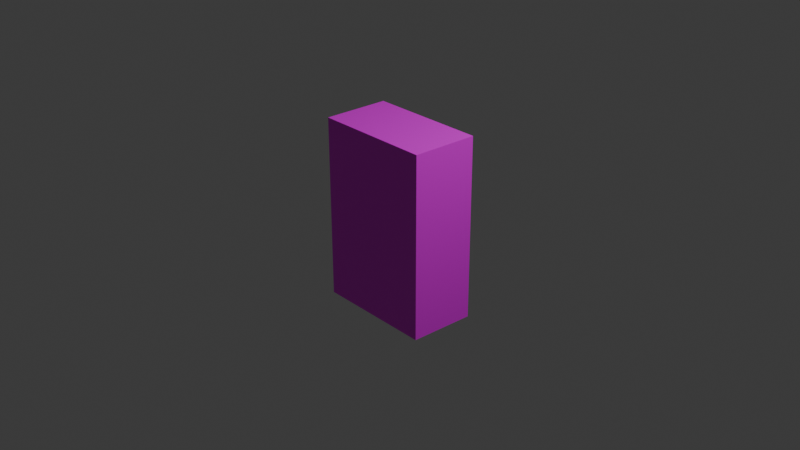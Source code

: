 # Source: uv-try.blend  (saved by Blender 4.0.36; exported with 4.5.12 LTS)
import bpy
from mathutils import Matrix  # noqa: F401  (used for matrix-valued properties, if any)

bpy.ops.wm.read_factory_settings(use_empty=True)
scene = bpy.context.scene
scene.name = 'Scene'

# ---- collections
col_collection = bpy.data.collections.new('Collection'); scene.collection.children.link(col_collection)

# ---- images (referenced by path relative to the original .blend; pixels are not part of the script)
import os
ASSET_DIR = os.environ.get("B2B_ASSET_DIR", "")  # directory of the original .blend (textures are referenced by path, not embedded)
HERE = os.path.dirname(os.path.abspath(__file__))  # packed textures are extracted next to this script under _unpacked/

def load_image(name, relpath, width, height, colorspace="sRGB"):
    """Load a texture the original file referenced (path relative to the .blend, or extracted next to this script)."""
    p = next((c for c in (os.path.join(HERE, relpath), os.path.join(ASSET_DIR, relpath)) if relpath and os.path.exists(c)), "")
    if p:
        img = bpy.data.images.load(p, check_existing=True)
        img.name = name
    else:  # same state as the original file: an image datablock whose file is absent (Cycles renders it pink)
        img = bpy.data.images.new(name, width, height)
        img.source = "FILE"
        img.filepath = "//" + (relpath or name)
    img.colorspace_settings.name = colorspace
    return img
img_default_001 = load_image('Default.001', '', 1024, 1024, 'sRGB')

# ---- materials (node trees are filled in below, after node groups)
mat_material = bpy.data.materials.new('Material')
mat_material.alpha_threshold = 0.0
mat_material.use_transparent_shadow = False
mat_material.roughness = 0.5
mat_material.line_color = (0.0, 0.0, 0.0, 1.0)

# ---- material node trees
mat_material.use_nodes = True; mat_material.node_tree.nodes.clear()
_N = mat_material.node_tree.nodes; _L = mat_material.node_tree.links
n0 = _N.new('ShaderNodeBsdfPrincipled'); n0.name = 'Principled BSDF'; n0.location = (12, 343)
n0.inputs[3].default_value = 1.45
n1 = _N.new('ShaderNodeOutputMaterial'); n1.name = 'Material Output'; n1.location = (302, 330)
n2 = _N.new('ShaderNodeTexImage'); n2.name = 'Image Texture'; n2.location = (-279, 344)
n2.image = img_default_001
_L.new(n0.outputs[0], n1.inputs[0])
_L.new(n2.outputs[0], n0.inputs[0])
n1.is_active_output = True

# ---- world
world_world = bpy.data.worlds.new('World'); scene.world = world_world
world_world.use_nodes = True; world_world.node_tree.nodes.clear()
_N = world_world.node_tree.nodes; _L = world_world.node_tree.links
n0 = _N.new('ShaderNodeOutputWorld'); n0.name = 'World Output'; n0.location = (300, 300)
n1 = _N.new('ShaderNodeBackground'); n1.name = 'Background'; n1.location = (10, 300)
n1.inputs[0].default_value = (0.05088, 0.05088, 0.05088, 1.0)
_L.new(n1.outputs[0], n0.inputs[0])
n0.is_active_output = True
world_world.color = (0.05088, 0.05088, 0.05088)
world_world.use_sun_shadow = False
world_world.sun_shadow_jitter_overblur = 0.0

# ---- cameras
cam_camera = bpy.data.cameras.new('Camera')
cam_camera.clip_end = 100.0
cam_camera.ortho_scale = 7.314

# ---- lights
light_light = bpy.data.lights.new('Light', 'POINT')
light_light.transmission_factor = 0.0
light_light.use_soft_falloff = False
light_light.energy = 1000.0
light_light.shadow_soft_size = 0.1
light_light.shadow_maximum_resolution = 0.006
light_light.use_absolute_resolution = True

# ---- meshes
me_cube = bpy.data.meshes.new('Cube')
me_cube.from_pydata([(-1.548, 0.598, 1.008), (-1.692, -0.5557, 0.9921), (-1.547, 0.607, -0.9921), (-1.691, -0.5467, -1.008), (1.691, 0.5467, 1.008), (1.547, -0.607, 0.9921), (1.692, 0.5557, -0.9921), (1.548, -0.598, -1.008)], [], [(0, 4, 6, 2), (3, 2, 6, 7), (7, 6, 4, 5), (5, 1, 3, 7), (1, 0, 2, 3), (5, 4, 0, 1)])
_uv = me_cube.uv_layers.new(name='UVMap')
_uv.uv.foreach_set('vector', [0.2042, 0.5, 0.7173, 0.5, 0.7174, 0.5, 0.2043, 0.5, 0.1844, 0.5, 0.2043, 0.5, 0.7174, 0.5, 0.6975, 0.5, 0.6975, 0.5, 0.8817, 0.5, 0.8815, 0.5, 0.6974, 0.5, 0.6974, 0.5, 0.1843, 0.5, 0.1844, 0.5, 0.6975, 0.5, 0.1843, 0.5, 9.391e-05, 0.5, 0.00025, 0.5, 0.1844, 0.5, 0.6974, 0.5, 0.7173, 0.5, 0.2042, 0.5, 0.1843, 0.5])
me_cube.materials.append(mat_material)
me_cube.use_mirror_vertex_groups = False
me_cube.update()

# ---- objects
ob_cube = bpy.data.objects.new('Cube', me_cube)
ob_light = bpy.data.objects.new('Light', light_light)
ob_camera = bpy.data.objects.new('Camera', cam_camera)

# ---- transforms, parenting, visibility, modifiers, constraints
ob_cube.location = (0.0, 0.0, 0.0)
ob_cube.scale = (0.4, 0.6, 1.0)
ob_cube.lock_rotations_4d = False
ob_cube.empty_display_type = 'ARROWS'
ob_cube.lineart.crease_threshold = 0.0
ob_light.location = (4.076, 1.005, 5.904)
ob_light.rotation_euler = (0.6503, 0.05522, 1.866)
ob_light.lock_rotations_4d = False
ob_light.empty_display_type = 'ARROWS'
ob_light.color = (0.0, 0.0, 0.0, 0.0)
ob_light.lineart.crease_threshold = 0.0
ob_camera.location = (7.359, -6.926, 4.958)
ob_camera.rotation_euler = (1.109, 0.0, 0.8149)
ob_camera.lock_rotations_4d = False
ob_camera.empty_display_type = 'ARROWS'
ob_camera.color = (0.0, 0.0, 0.0, 0.0)
ob_camera.display_type = 'WIRE'
ob_camera.lineart.crease_threshold = 0.0

# ---- collection membership
col_collection.objects.link(ob_cube)
col_collection.objects.link(ob_light)
col_collection.objects.link(ob_camera)

# ---- scene / render settings (as saved in the file)
scene.camera = ob_camera
scene.frame_start = 1; scene.frame_end = 250; scene.frame_set(1)
scene.render.engine = 'BLENDER_EEVEE_NEXT'
scene.cycles.sampling_pattern = 'TABULATED_SOBOL'
bpy.context.view_layer.update()
